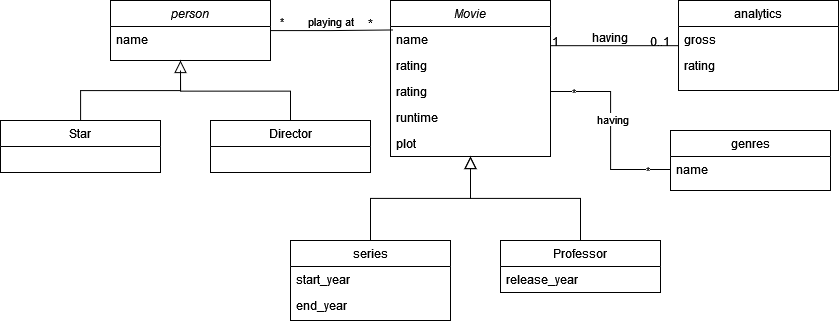

The diagram above was exported from draw.io. Its source (the exported page's mxGraphModel, read from the mxfile embedded in the PNG):
<mxGraphModel dx="2271" dy="753" grid="1" gridSize="10" guides="1" tooltips="1" connect="1" arrows="1" fold="1" page="1" pageScale="1" pageWidth="827" pageHeight="1169" math="0" shadow="0">
  <root>
    <mxCell id="WIyWlLk6GJQsqaUBKTNV-0" />
    <mxCell id="WIyWlLk6GJQsqaUBKTNV-1" parent="WIyWlLk6GJQsqaUBKTNV-0" />
    <mxCell id="zkfFHV4jXpPFQw0GAbJ--0" value="Movie" style="swimlane;fontStyle=2;align=center;verticalAlign=top;childLayout=stackLayout;horizontal=1;startSize=26;horizontalStack=0;resizeParent=1;resizeLast=0;collapsible=1;marginBottom=0;rounded=0;shadow=0;strokeWidth=1;" parent="WIyWlLk6GJQsqaUBKTNV-1" vertex="1">
      <mxGeometry x="220" y="120" width="160" height="156" as="geometry">
        <mxRectangle x="230" y="140" width="160" height="26" as="alternateBounds" />
      </mxGeometry>
    </mxCell>
    <mxCell id="zkfFHV4jXpPFQw0GAbJ--1" value="name" style="text;align=left;verticalAlign=top;spacingLeft=4;spacingRight=4;overflow=hidden;rotatable=0;points=[[0,0.5],[1,0.5]];portConstraint=eastwest;" parent="zkfFHV4jXpPFQw0GAbJ--0" vertex="1">
      <mxGeometry y="26" width="160" height="26" as="geometry" />
    </mxCell>
    <mxCell id="zkfFHV4jXpPFQw0GAbJ--2" value="rating" style="text;align=left;verticalAlign=top;spacingLeft=4;spacingRight=4;overflow=hidden;rotatable=0;points=[[0,0.5],[1,0.5]];portConstraint=eastwest;rounded=0;shadow=0;html=0;" parent="zkfFHV4jXpPFQw0GAbJ--0" vertex="1">
      <mxGeometry y="52" width="160" height="26" as="geometry" />
    </mxCell>
    <mxCell id="Ja9E0uAFDkB_YZ9sdiax-26" value="rating" style="text;align=left;verticalAlign=top;spacingLeft=4;spacingRight=4;overflow=hidden;rotatable=0;points=[[0,0.5],[1,0.5]];portConstraint=eastwest;rounded=0;shadow=0;html=0;" vertex="1" parent="zkfFHV4jXpPFQw0GAbJ--0">
      <mxGeometry y="78" width="160" height="26" as="geometry" />
    </mxCell>
    <mxCell id="zkfFHV4jXpPFQw0GAbJ--3" value="runtime" style="text;align=left;verticalAlign=top;spacingLeft=4;spacingRight=4;overflow=hidden;rotatable=0;points=[[0,0.5],[1,0.5]];portConstraint=eastwest;rounded=0;shadow=0;html=0;" parent="zkfFHV4jXpPFQw0GAbJ--0" vertex="1">
      <mxGeometry y="104" width="160" height="26" as="geometry" />
    </mxCell>
    <mxCell id="Ja9E0uAFDkB_YZ9sdiax-0" value="plot" style="text;align=left;verticalAlign=top;spacingLeft=4;spacingRight=4;overflow=hidden;rotatable=0;points=[[0,0.5],[1,0.5]];portConstraint=eastwest;rounded=0;shadow=0;html=0;" vertex="1" parent="zkfFHV4jXpPFQw0GAbJ--0">
      <mxGeometry y="130" width="160" height="26" as="geometry" />
    </mxCell>
    <mxCell id="zkfFHV4jXpPFQw0GAbJ--6" value="series" style="swimlane;fontStyle=0;align=center;verticalAlign=top;childLayout=stackLayout;horizontal=1;startSize=26;horizontalStack=0;resizeParent=1;resizeLast=0;collapsible=1;marginBottom=0;rounded=0;shadow=0;strokeWidth=1;" parent="WIyWlLk6GJQsqaUBKTNV-1" vertex="1">
      <mxGeometry x="120" y="360" width="160" height="80" as="geometry">
        <mxRectangle x="130" y="380" width="160" height="26" as="alternateBounds" />
      </mxGeometry>
    </mxCell>
    <mxCell id="zkfFHV4jXpPFQw0GAbJ--7" value="start_year" style="text;align=left;verticalAlign=top;spacingLeft=4;spacingRight=4;overflow=hidden;rotatable=0;points=[[0,0.5],[1,0.5]];portConstraint=eastwest;" parent="zkfFHV4jXpPFQw0GAbJ--6" vertex="1">
      <mxGeometry y="26" width="160" height="26" as="geometry" />
    </mxCell>
    <mxCell id="zkfFHV4jXpPFQw0GAbJ--8" value="end_year" style="text;align=left;verticalAlign=top;spacingLeft=4;spacingRight=4;overflow=hidden;rotatable=0;points=[[0,0.5],[1,0.5]];portConstraint=eastwest;rounded=0;shadow=0;html=0;" parent="zkfFHV4jXpPFQw0GAbJ--6" vertex="1">
      <mxGeometry y="52" width="160" height="26" as="geometry" />
    </mxCell>
    <mxCell id="zkfFHV4jXpPFQw0GAbJ--12" value="" style="endArrow=block;endSize=10;endFill=0;shadow=0;strokeWidth=1;rounded=0;curved=0;edgeStyle=elbowEdgeStyle;elbow=vertical;" parent="WIyWlLk6GJQsqaUBKTNV-1" source="zkfFHV4jXpPFQw0GAbJ--6" target="zkfFHV4jXpPFQw0GAbJ--0" edge="1">
      <mxGeometry width="160" relative="1" as="geometry">
        <mxPoint x="200" y="203" as="sourcePoint" />
        <mxPoint x="200" y="203" as="targetPoint" />
      </mxGeometry>
    </mxCell>
    <mxCell id="zkfFHV4jXpPFQw0GAbJ--13" value="Professor" style="swimlane;fontStyle=0;align=center;verticalAlign=top;childLayout=stackLayout;horizontal=1;startSize=26;horizontalStack=0;resizeParent=1;resizeLast=0;collapsible=1;marginBottom=0;rounded=0;shadow=0;strokeWidth=1;" parent="WIyWlLk6GJQsqaUBKTNV-1" vertex="1">
      <mxGeometry x="330" y="360" width="160" height="52" as="geometry">
        <mxRectangle x="340" y="380" width="170" height="26" as="alternateBounds" />
      </mxGeometry>
    </mxCell>
    <mxCell id="zkfFHV4jXpPFQw0GAbJ--14" value="release_year" style="text;align=left;verticalAlign=top;spacingLeft=4;spacingRight=4;overflow=hidden;rotatable=0;points=[[0,0.5],[1,0.5]];portConstraint=eastwest;" parent="zkfFHV4jXpPFQw0GAbJ--13" vertex="1">
      <mxGeometry y="26" width="160" height="26" as="geometry" />
    </mxCell>
    <mxCell id="zkfFHV4jXpPFQw0GAbJ--16" value="" style="endArrow=block;endSize=10;endFill=0;shadow=0;strokeWidth=1;rounded=0;curved=0;edgeStyle=elbowEdgeStyle;elbow=vertical;" parent="WIyWlLk6GJQsqaUBKTNV-1" source="zkfFHV4jXpPFQw0GAbJ--13" target="zkfFHV4jXpPFQw0GAbJ--0" edge="1">
      <mxGeometry width="160" relative="1" as="geometry">
        <mxPoint x="210" y="373" as="sourcePoint" />
        <mxPoint x="310" y="271" as="targetPoint" />
      </mxGeometry>
    </mxCell>
    <mxCell id="zkfFHV4jXpPFQw0GAbJ--17" value="analytics" style="swimlane;fontStyle=0;align=center;verticalAlign=top;childLayout=stackLayout;horizontal=1;startSize=26;horizontalStack=0;resizeParent=1;resizeLast=0;collapsible=1;marginBottom=0;rounded=0;shadow=0;strokeWidth=1;" parent="WIyWlLk6GJQsqaUBKTNV-1" vertex="1">
      <mxGeometry x="508" y="120" width="160" height="90" as="geometry">
        <mxRectangle x="550" y="140" width="160" height="26" as="alternateBounds" />
      </mxGeometry>
    </mxCell>
    <mxCell id="zkfFHV4jXpPFQw0GAbJ--18" value="gross" style="text;align=left;verticalAlign=top;spacingLeft=4;spacingRight=4;overflow=hidden;rotatable=0;points=[[0,0.5],[1,0.5]];portConstraint=eastwest;" parent="zkfFHV4jXpPFQw0GAbJ--17" vertex="1">
      <mxGeometry y="26" width="160" height="26" as="geometry" />
    </mxCell>
    <mxCell id="zkfFHV4jXpPFQw0GAbJ--19" value="rating" style="text;align=left;verticalAlign=top;spacingLeft=4;spacingRight=4;overflow=hidden;rotatable=0;points=[[0,0.5],[1,0.5]];portConstraint=eastwest;rounded=0;shadow=0;html=0;" parent="zkfFHV4jXpPFQw0GAbJ--17" vertex="1">
      <mxGeometry y="52" width="160" height="26" as="geometry" />
    </mxCell>
    <mxCell id="zkfFHV4jXpPFQw0GAbJ--26" value="" style="endArrow=none;shadow=0;strokeWidth=1;rounded=0;curved=0;endFill=0;edgeStyle=elbowEdgeStyle;elbow=vertical;" parent="WIyWlLk6GJQsqaUBKTNV-1" source="zkfFHV4jXpPFQw0GAbJ--0" target="zkfFHV4jXpPFQw0GAbJ--17" edge="1">
      <mxGeometry x="0.5" y="41" relative="1" as="geometry">
        <mxPoint x="380" y="192" as="sourcePoint" />
        <mxPoint x="540" y="192" as="targetPoint" />
        <mxPoint x="-40" y="32" as="offset" />
      </mxGeometry>
    </mxCell>
    <mxCell id="zkfFHV4jXpPFQw0GAbJ--27" value="1" style="resizable=0;align=left;verticalAlign=bottom;labelBackgroundColor=none;fontSize=12;" parent="zkfFHV4jXpPFQw0GAbJ--26" connectable="0" vertex="1">
      <mxGeometry x="-1" relative="1" as="geometry">
        <mxPoint y="4" as="offset" />
      </mxGeometry>
    </mxCell>
    <mxCell id="zkfFHV4jXpPFQw0GAbJ--28" value="0..1" style="resizable=0;align=right;verticalAlign=bottom;labelBackgroundColor=none;fontSize=12;" parent="zkfFHV4jXpPFQw0GAbJ--26" connectable="0" vertex="1">
      <mxGeometry x="1" relative="1" as="geometry">
        <mxPoint x="-7" y="4" as="offset" />
      </mxGeometry>
    </mxCell>
    <mxCell id="zkfFHV4jXpPFQw0GAbJ--29" value="having" style="text;html=1;resizable=0;points=[];;align=center;verticalAlign=middle;labelBackgroundColor=none;rounded=0;shadow=0;strokeWidth=1;fontSize=12;" parent="zkfFHV4jXpPFQw0GAbJ--26" vertex="1" connectable="0">
      <mxGeometry x="0.5" y="49" relative="1" as="geometry">
        <mxPoint x="-38" y="40" as="offset" />
      </mxGeometry>
    </mxCell>
    <mxCell id="Ja9E0uAFDkB_YZ9sdiax-1" value="person" style="swimlane;fontStyle=2;align=center;verticalAlign=top;childLayout=stackLayout;horizontal=1;startSize=26;horizontalStack=0;resizeParent=1;resizeLast=0;collapsible=1;marginBottom=0;rounded=0;shadow=0;strokeWidth=1;" vertex="1" parent="WIyWlLk6GJQsqaUBKTNV-1">
      <mxGeometry x="-60" y="120" width="160" height="60" as="geometry">
        <mxRectangle x="230" y="140" width="160" height="26" as="alternateBounds" />
      </mxGeometry>
    </mxCell>
    <mxCell id="Ja9E0uAFDkB_YZ9sdiax-2" value="name" style="text;align=left;verticalAlign=top;spacingLeft=4;spacingRight=4;overflow=hidden;rotatable=0;points=[[0,0.5],[1,0.5]];portConstraint=eastwest;" vertex="1" parent="Ja9E0uAFDkB_YZ9sdiax-1">
      <mxGeometry y="26" width="160" height="26" as="geometry" />
    </mxCell>
    <mxCell id="Ja9E0uAFDkB_YZ9sdiax-6" style="edgeStyle=orthogonalEdgeStyle;rounded=0;orthogonalLoop=1;jettySize=auto;html=1;entryX=0.016;entryY=0.133;entryDx=0;entryDy=0;entryPerimeter=0;endArrow=none;endFill=0;" edge="1" parent="WIyWlLk6GJQsqaUBKTNV-1" source="Ja9E0uAFDkB_YZ9sdiax-1" target="zkfFHV4jXpPFQw0GAbJ--1">
      <mxGeometry relative="1" as="geometry" />
    </mxCell>
    <mxCell id="Ja9E0uAFDkB_YZ9sdiax-7" value="playing at" style="edgeLabel;html=1;align=center;verticalAlign=middle;resizable=0;points=[];" vertex="1" connectable="0" parent="Ja9E0uAFDkB_YZ9sdiax-6">
      <mxGeometry x="-0.1939" y="-2" relative="1" as="geometry">
        <mxPoint x="10" y="-12" as="offset" />
      </mxGeometry>
    </mxCell>
    <mxCell id="Ja9E0uAFDkB_YZ9sdiax-8" value="*" style="edgeLabel;html=1;align=center;verticalAlign=middle;resizable=0;points=[];" vertex="1" connectable="0" parent="Ja9E0uAFDkB_YZ9sdiax-6">
      <mxGeometry x="-0.7868" y="-1" relative="1" as="geometry">
        <mxPoint x="-3" y="-11" as="offset" />
      </mxGeometry>
    </mxCell>
    <mxCell id="Ja9E0uAFDkB_YZ9sdiax-9" value="*" style="text;html=1;align=center;verticalAlign=middle;resizable=0;points=[];autosize=1;strokeColor=none;fillColor=none;" vertex="1" parent="WIyWlLk6GJQsqaUBKTNV-1">
      <mxGeometry x="185" y="128" width="30" height="30" as="geometry" />
    </mxCell>
    <mxCell id="Ja9E0uAFDkB_YZ9sdiax-17" value="Director" style="swimlane;fontStyle=0;align=center;verticalAlign=top;childLayout=stackLayout;horizontal=1;startSize=26;horizontalStack=0;resizeParent=1;resizeLast=0;collapsible=1;marginBottom=0;rounded=0;shadow=0;strokeWidth=1;" vertex="1" parent="WIyWlLk6GJQsqaUBKTNV-1">
      <mxGeometry x="40" y="240" width="160" height="52" as="geometry">
        <mxRectangle x="340" y="380" width="170" height="26" as="alternateBounds" />
      </mxGeometry>
    </mxCell>
    <mxCell id="Ja9E0uAFDkB_YZ9sdiax-19" value="" style="endArrow=block;endSize=10;endFill=0;shadow=0;strokeWidth=1;rounded=0;curved=0;edgeStyle=elbowEdgeStyle;elbow=vertical;" edge="1" parent="WIyWlLk6GJQsqaUBKTNV-1">
      <mxGeometry width="160" relative="1" as="geometry">
        <mxPoint x="120" y="240" as="sourcePoint" />
        <mxPoint x="10" y="180" as="targetPoint" />
      </mxGeometry>
    </mxCell>
    <mxCell id="Ja9E0uAFDkB_YZ9sdiax-22" style="edgeStyle=orthogonalEdgeStyle;rounded=0;orthogonalLoop=1;jettySize=auto;html=1;endArrow=none;endFill=0;" edge="1" parent="WIyWlLk6GJQsqaUBKTNV-1" source="Ja9E0uAFDkB_YZ9sdiax-20">
      <mxGeometry relative="1" as="geometry">
        <mxPoint x="10" y="190" as="targetPoint" />
        <Array as="points">
          <mxPoint x="-90" y="210" />
          <mxPoint x="10" y="210" />
        </Array>
      </mxGeometry>
    </mxCell>
    <mxCell id="Ja9E0uAFDkB_YZ9sdiax-20" value="Star" style="swimlane;fontStyle=0;align=center;verticalAlign=top;childLayout=stackLayout;horizontal=1;startSize=26;horizontalStack=0;resizeParent=1;resizeLast=0;collapsible=1;marginBottom=0;rounded=0;shadow=0;strokeWidth=1;" vertex="1" parent="WIyWlLk6GJQsqaUBKTNV-1">
      <mxGeometry x="-170" y="240" width="160" height="52" as="geometry">
        <mxRectangle x="340" y="380" width="170" height="26" as="alternateBounds" />
      </mxGeometry>
    </mxCell>
    <mxCell id="Ja9E0uAFDkB_YZ9sdiax-23" value="genres" style="swimlane;fontStyle=0;align=center;verticalAlign=top;childLayout=stackLayout;horizontal=1;startSize=26;horizontalStack=0;resizeParent=1;resizeLast=0;collapsible=1;marginBottom=0;rounded=0;shadow=0;strokeWidth=1;" vertex="1" parent="WIyWlLk6GJQsqaUBKTNV-1">
      <mxGeometry x="500" y="250" width="160" height="60" as="geometry">
        <mxRectangle x="550" y="140" width="160" height="26" as="alternateBounds" />
      </mxGeometry>
    </mxCell>
    <mxCell id="Ja9E0uAFDkB_YZ9sdiax-24" value="name" style="text;align=left;verticalAlign=top;spacingLeft=4;spacingRight=4;overflow=hidden;rotatable=0;points=[[0,0.5],[1,0.5]];portConstraint=eastwest;" vertex="1" parent="Ja9E0uAFDkB_YZ9sdiax-23">
      <mxGeometry y="26" width="160" height="26" as="geometry" />
    </mxCell>
    <mxCell id="Ja9E0uAFDkB_YZ9sdiax-27" style="edgeStyle=orthogonalEdgeStyle;rounded=0;orthogonalLoop=1;jettySize=auto;html=1;endArrow=none;endFill=0;" edge="1" parent="WIyWlLk6GJQsqaUBKTNV-1" source="Ja9E0uAFDkB_YZ9sdiax-26" target="Ja9E0uAFDkB_YZ9sdiax-24">
      <mxGeometry relative="1" as="geometry" />
    </mxCell>
    <mxCell id="Ja9E0uAFDkB_YZ9sdiax-28" value="*" style="edgeLabel;html=1;align=center;verticalAlign=middle;resizable=0;points=[];" vertex="1" connectable="0" parent="Ja9E0uAFDkB_YZ9sdiax-27">
      <mxGeometry x="-0.7858" relative="1" as="geometry">
        <mxPoint as="offset" />
      </mxGeometry>
    </mxCell>
    <mxCell id="Ja9E0uAFDkB_YZ9sdiax-29" value="*" style="edgeLabel;html=1;align=center;verticalAlign=middle;resizable=0;points=[];" vertex="1" connectable="0" parent="Ja9E0uAFDkB_YZ9sdiax-27">
      <mxGeometry x="0.757" relative="1" as="geometry">
        <mxPoint as="offset" />
      </mxGeometry>
    </mxCell>
    <mxCell id="Ja9E0uAFDkB_YZ9sdiax-30" value="having" style="edgeLabel;html=1;align=center;verticalAlign=middle;resizable=0;points=[];" vertex="1" connectable="0" parent="Ja9E0uAFDkB_YZ9sdiax-27">
      <mxGeometry x="-0.1244" y="1" relative="1" as="geometry">
        <mxPoint as="offset" />
      </mxGeometry>
    </mxCell>
  </root>
</mxGraphModel>